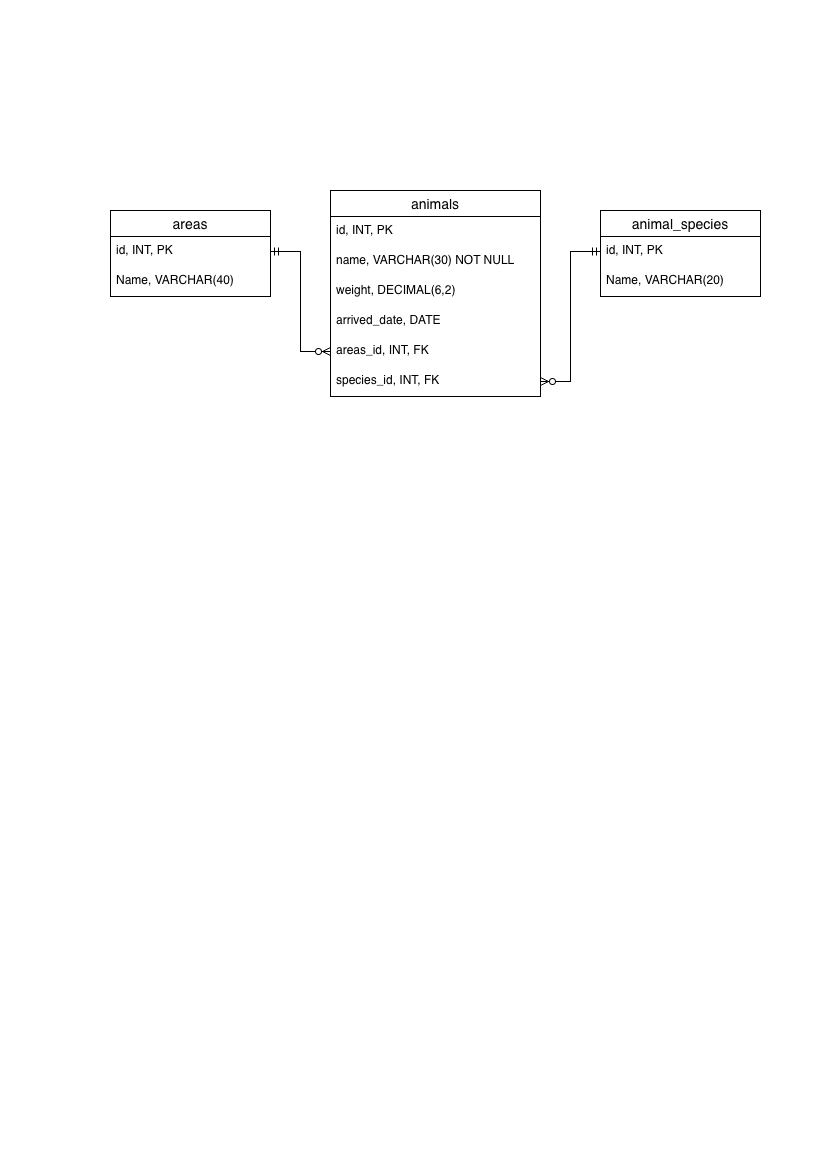

The diagram above was exported from draw.io. Its source (the exported page's mxGraphModel, read from the mxfile embedded in the PNG):
<mxGraphModel dx="2040" dy="931" grid="1" gridSize="10" guides="1" tooltips="1" connect="1" arrows="1" fold="1" page="1" pageScale="1" pageWidth="827" pageHeight="1169" math="0" shadow="0">
  <root>
    <mxCell id="0" />
    <mxCell id="1" parent="0" />
    <mxCell id="YKwXb9HgMxkCxIRoYkII-1" parent="1" style="swimlane;fontStyle=0;childLayout=stackLayout;horizontal=1;startSize=26;horizontalStack=0;resizeParent=1;resizeParentMax=0;resizeLast=0;collapsible=1;marginBottom=0;align=center;fontSize=14;" value="areas" vertex="1">
      <mxGeometry height="86" width="160" x="110" y="210" as="geometry" />
    </mxCell>
    <mxCell id="YKwXb9HgMxkCxIRoYkII-2" parent="YKwXb9HgMxkCxIRoYkII-1" style="text;strokeColor=none;fillColor=none;spacingLeft=4;spacingRight=4;overflow=hidden;rotatable=0;points=[[0,0.5],[1,0.5]];portConstraint=eastwest;fontSize=12;whiteSpace=wrap;html=1;" value="id, INT, PK" vertex="1">
      <mxGeometry height="30" width="160" y="26" as="geometry" />
    </mxCell>
    <mxCell id="YKwXb9HgMxkCxIRoYkII-3" parent="YKwXb9HgMxkCxIRoYkII-1" style="text;strokeColor=none;fillColor=none;spacingLeft=4;spacingRight=4;overflow=hidden;rotatable=0;points=[[0,0.5],[1,0.5]];portConstraint=eastwest;fontSize=12;whiteSpace=wrap;html=1;" value="Name, VARCHAR(40)" vertex="1">
      <mxGeometry height="30" width="160" y="56" as="geometry" />
    </mxCell>
    <mxCell id="YKwXb9HgMxkCxIRoYkII-5" parent="1" style="swimlane;fontStyle=0;childLayout=stackLayout;horizontal=1;startSize=26;horizontalStack=0;resizeParent=1;resizeParentMax=0;resizeLast=0;collapsible=1;marginBottom=0;align=center;fontSize=14;" value="animal_species" vertex="1">
      <mxGeometry height="86" width="160" x="600" y="210" as="geometry" />
    </mxCell>
    <mxCell id="YKwXb9HgMxkCxIRoYkII-6" parent="YKwXb9HgMxkCxIRoYkII-5" style="text;strokeColor=none;fillColor=none;spacingLeft=4;spacingRight=4;overflow=hidden;rotatable=0;points=[[0,0.5],[1,0.5]];portConstraint=eastwest;fontSize=12;whiteSpace=wrap;html=1;" value="id, INT, PK" vertex="1">
      <mxGeometry height="30" width="160" y="26" as="geometry" />
    </mxCell>
    <mxCell id="YKwXb9HgMxkCxIRoYkII-7" parent="YKwXb9HgMxkCxIRoYkII-5" style="text;strokeColor=none;fillColor=none;spacingLeft=4;spacingRight=4;overflow=hidden;rotatable=0;points=[[0,0.5],[1,0.5]];portConstraint=eastwest;fontSize=12;whiteSpace=wrap;html=1;" value="Name, VARCHAR(20)" vertex="1">
      <mxGeometry height="30" width="160" y="56" as="geometry" />
    </mxCell>
    <mxCell id="YKwXb9HgMxkCxIRoYkII-8" parent="1" style="swimlane;fontStyle=0;childLayout=stackLayout;horizontal=1;startSize=26;horizontalStack=0;resizeParent=1;resizeParentMax=0;resizeLast=0;collapsible=1;marginBottom=0;align=center;fontSize=14;" value="animals" vertex="1">
      <mxGeometry height="206" width="210" x="330" y="190" as="geometry" />
    </mxCell>
    <mxCell id="YKwXb9HgMxkCxIRoYkII-9" parent="YKwXb9HgMxkCxIRoYkII-8" style="text;strokeColor=none;fillColor=none;spacingLeft=4;spacingRight=4;overflow=hidden;rotatable=0;points=[[0,0.5],[1,0.5]];portConstraint=eastwest;fontSize=12;whiteSpace=wrap;html=1;" value="id, INT, PK" vertex="1">
      <mxGeometry height="30" width="210" y="26" as="geometry" />
    </mxCell>
    <mxCell id="YKwXb9HgMxkCxIRoYkII-10" parent="YKwXb9HgMxkCxIRoYkII-8" style="text;strokeColor=none;fillColor=none;spacingLeft=4;spacingRight=4;overflow=hidden;rotatable=0;points=[[0,0.5],[1,0.5]];portConstraint=eastwest;fontSize=12;whiteSpace=wrap;html=1;" value="name, VARCHAR(30) NOT NULL" vertex="1">
      <mxGeometry height="30" width="210" y="56" as="geometry" />
    </mxCell>
    <mxCell id="YKwXb9HgMxkCxIRoYkII-11" parent="YKwXb9HgMxkCxIRoYkII-8" style="text;strokeColor=none;fillColor=none;spacingLeft=4;spacingRight=4;overflow=hidden;rotatable=0;points=[[0,0.5],[1,0.5]];portConstraint=eastwest;fontSize=12;whiteSpace=wrap;html=1;" value="weight, DECIMAL(6,2)&lt;span style=&quot;white-space: pre;&quot;&gt;&#09;&lt;/span&gt;" vertex="1">
      <mxGeometry height="30" width="210" y="86" as="geometry" />
    </mxCell>
    <mxCell id="YKwXb9HgMxkCxIRoYkII-18" parent="YKwXb9HgMxkCxIRoYkII-8" style="text;strokeColor=none;fillColor=none;spacingLeft=4;spacingRight=4;overflow=hidden;rotatable=0;points=[[0,0.5],[1,0.5]];portConstraint=eastwest;fontSize=12;whiteSpace=wrap;html=1;" value="arrived_date, DATE&lt;span style=&quot;white-space: pre;&quot;&gt;&#09;&lt;/span&gt;&lt;span style=&quot;white-space: pre;&quot;&gt;&#09;&lt;/span&gt;" vertex="1">
      <mxGeometry height="30" width="210" y="116" as="geometry" />
    </mxCell>
    <mxCell id="YKwXb9HgMxkCxIRoYkII-17" parent="YKwXb9HgMxkCxIRoYkII-8" style="text;strokeColor=none;fillColor=none;spacingLeft=4;spacingRight=4;overflow=hidden;rotatable=0;points=[[0,0.5],[1,0.5]];portConstraint=eastwest;fontSize=12;whiteSpace=wrap;html=1;" value="areas_id, INT, FK" vertex="1">
      <mxGeometry height="30" width="210" y="146" as="geometry" />
    </mxCell>
    <mxCell id="YKwXb9HgMxkCxIRoYkII-16" parent="YKwXb9HgMxkCxIRoYkII-8" style="text;strokeColor=none;fillColor=none;spacingLeft=4;spacingRight=4;overflow=hidden;rotatable=0;points=[[0,0.5],[1,0.5]];portConstraint=eastwest;fontSize=12;whiteSpace=wrap;html=1;" value="species_id, INT, FK" vertex="1">
      <mxGeometry height="30" width="210" y="176" as="geometry" />
    </mxCell>
    <mxCell id="YKwXb9HgMxkCxIRoYkII-23" edge="1" parent="1" source="YKwXb9HgMxkCxIRoYkII-6" style="edgeStyle=entityRelationEdgeStyle;fontSize=12;html=1;endArrow=ERzeroToMany;startArrow=ERmandOne;rounded=0;" target="YKwXb9HgMxkCxIRoYkII-16" value="">
      <mxGeometry height="100" relative="1" width="100" as="geometry">
        <mxPoint x="330" y="550" as="sourcePoint" />
        <mxPoint x="430" y="450" as="targetPoint" />
      </mxGeometry>
    </mxCell>
    <mxCell id="YKwXb9HgMxkCxIRoYkII-24" edge="1" parent="1" source="YKwXb9HgMxkCxIRoYkII-2" style="edgeStyle=entityRelationEdgeStyle;fontSize=12;html=1;endArrow=ERzeroToMany;startArrow=ERmandOne;rounded=0;" target="YKwXb9HgMxkCxIRoYkII-17" value="">
      <mxGeometry height="100" relative="1" width="100" as="geometry">
        <mxPoint x="630" y="350" as="sourcePoint" />
        <mxPoint x="570" y="480" as="targetPoint" />
      </mxGeometry>
    </mxCell>
  </root>
</mxGraphModel>